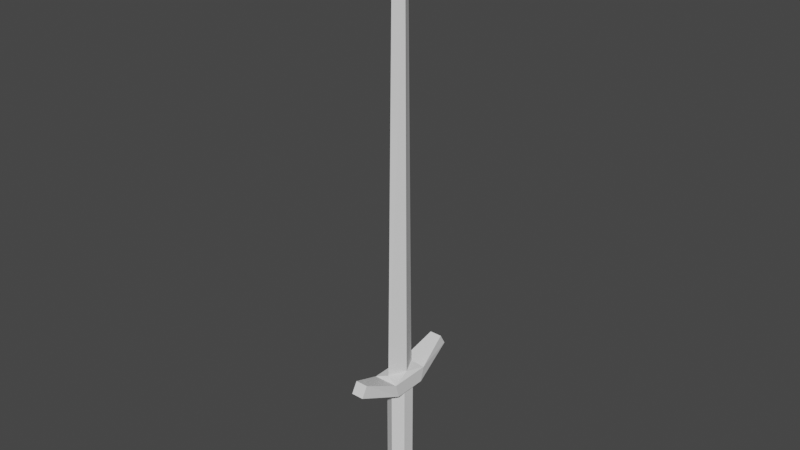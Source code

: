 # Source: Sword.blend  (saved by Blender 2.82.7; exported with 4.5.12 LTS)
import bpy
from mathutils import Matrix  # noqa: F401  (used for matrix-valued properties, if any)

bpy.ops.wm.read_factory_settings(use_empty=True)
scene = bpy.context.scene
scene.name = 'Scene'

# ---- collections
col_collection = bpy.data.collections.new('Collection'); scene.collection.children.link(col_collection)

# ---- world
world_world = bpy.data.worlds.new('World'); scene.world = world_world
world_world.use_nodes = True; world_world.node_tree.nodes.clear()
_N = world_world.node_tree.nodes; _L = world_world.node_tree.links
n0 = _N.new('ShaderNodeOutputWorld'); n0.name = 'World Output'; n0.location = (300, 300)
n1 = _N.new('ShaderNodeBackground'); n1.name = 'Background'; n1.location = (10, 300)
n1.inputs[0].default_value = (0.05088, 0.05088, 0.05088, 1.0)
_L.new(n1.outputs[0], n0.inputs[0])
n0.is_active_output = True
world_world.color = (0.05088, 0.05088, 0.05088)
world_world.use_sun_shadow = False
world_world.sun_shadow_jitter_overblur = 0.0

# ---- meshes
me_cube = bpy.data.meshes.new('Cube')
me_cube.from_pydata([(0.03, 0.04, 0.135), (-0.05196, 0.03, -0.16), (0.03, -0.04, 0.135), (-9.313e-10, 0.06, -0.16), (-0.03, 0.04, 0.135), (-0.05196, -0.03, -0.16), (-0.03, -0.04, 0.135), (4.314e-09, -0.06, -0.16), (0.05196, -0.03, -0.16), (0.05196, 0.03, -0.16), (0.04157, 0.024, -0.13), (0.04157, -0.024, -0.13), (3.7e-09, -0.048, -0.13), (-0.04157, -0.024, -0.13), (-4.967e-10, 0.048, -0.13), (-0.04157, 0.024, -0.13), (0.03, 0.05, 0.17), (0.03, -0.05, 0.17), (-0.03, 0.05, 0.17), (-0.03, -0.05, 0.17), (0.0, 0.03, 0.13), (-0.02598, 0.015, 0.13), (-0.02598, -0.015, 0.13), (2.623e-09, -0.03, 0.13), (0.02598, -0.015, 0.13), (0.02598, 0.015, 0.13), (-0.02598, 0.015, -0.13), (0.0, 0.03, -0.13), (-0.02598, -0.015, -0.13), (2.623e-09, -0.03, -0.13), (0.02598, -0.015, -0.13), (0.02598, 0.015, -0.13), (-0.015, 0.1475, 0.182), (0.015, 0.1475, 0.182), (-0.015, 0.1325, 0.208), (0.015, 0.1325, 0.208), (0.015, -0.1475, 0.182), (-0.015, -0.1475, 0.182), (0.015, -0.1325, 0.208), (-0.015, -0.1325, 0.208), (0.02, 0.0, 0.18), (-0.02, 0.0, 0.18), (0.0, -0.04125, 0.18), (-0.0128, 0.0, 1.17), (0.0, 0.04125, 0.18), (0.0128, 0.0, 1.17), (0.0, -0.024, 1.17), (0.0, 0.024, 1.17), (0.0, 0.0, 1.27), (0.0, 0.0, 1.27), (0.0, 0.0, 1.27), (0.0, 0.0, 1.27), (-0.05196, 0.03, -0.145), (-9.313e-10, 0.06, -0.145), (-0.05196, -0.03, -0.145), (4.314e-09, -0.06, -0.145), (0.05196, -0.03, -0.145), (0.05196, 0.03, -0.145), (-0.02598, 0.015, -0.17), (1.552e-10, 0.03, -0.17), (-0.02598, -0.015, -0.17), (2.778e-09, -0.03, -0.17), (0.02598, -0.015, -0.17), (0.02598, 0.015, -0.17)], [], [(56, 57, 9, 8), (54, 55, 7, 5), (53, 52, 1, 3), (27, 26, 15, 14), (28, 29, 12, 13), (30, 31, 10, 11), (26, 28, 13, 15), (29, 30, 11, 12), (31, 27, 14, 10), (0, 4, 32, 33), (19, 6, 37, 39), (4, 6, 19, 18), (2, 0, 16, 17), (4, 21, 22, 6), (22, 23, 29, 28), (20, 21, 26, 27), (25, 20, 27, 31), (23, 24, 30, 29), (21, 22, 28, 26), (24, 25, 31, 30), (2, 24, 25, 0), (23, 2, 6), (23, 22, 6), (24, 23, 2), (0, 20, 4), (25, 0, 20), (21, 20, 4), (52, 54, 5, 1), (55, 56, 8, 7), (57, 53, 3, 9), (8, 9, 63, 62), (33, 32, 34, 35), (16, 0, 33, 35), (4, 18, 34, 32), (18, 16, 35, 34), (37, 36, 38, 39), (6, 2, 36, 37), (17, 19, 39, 38), (2, 17, 38, 36), (17, 16, 40), (18, 19, 41), (19, 17, 42), (16, 18, 44), (17, 40, 42), (19, 42, 41), (44, 18, 41), (16, 44, 40), (42, 40, 45, 46), (41, 42, 46, 43), (44, 41, 43, 47), (40, 44, 47, 45), (43, 46, 50, 48), (45, 47, 51, 49), (46, 45, 49, 50), (47, 43, 48, 51), (10, 14, 53, 57), (12, 11, 56, 55), (15, 13, 54, 52), (14, 15, 52, 53), (13, 12, 55, 54), (11, 10, 57, 56), (58, 60, 61, 62, 63, 59), (5, 7, 61, 60), (3, 1, 58, 59), (9, 3, 59, 63), (7, 8, 62, 61), (1, 5, 60, 58)])
_uv = me_cube.uv_layers.new(name='UVMap')
_uv.uv.foreach_set('vector', [0.0, 0.0, 0.0, 0.0, 0.0, 0.0, 0.0, 0.0, 0.0, 0.0, 0.0, 0.0, 0.0, 0.0, 0.0, 0.0, 0.0, 0.0, 0.0, 0.0, 0.0, 0.0, 0.0, 0.0, 0.0, 0.0, 0.0, 0.0, 0.0, 0.0, 0.0, 0.0, 0.0, 0.0, 0.0, 0.0, 0.0, 0.0, 0.0, 0.0, 0.0, 0.0, 0.0, 0.0, 0.0, 0.0, 0.0, 0.0, 0.0, 0.0, 0.0, 0.0, 0.0, 0.0, 0.0, 0.0, 0.0, 0.0, 0.0, 0.0, 0.0, 0.0, 0.0, 0.0, 0.0, 0.0, 0.0, 0.0, 0.0, 0.0, 0.0, 0.0, 0.625, 0.5, 0.625, 0.25, 0.625, 0.25, 0.625, 0.5, 0.625, 0.0, 0.625, 0.0, 0.625, 0.0, 0.625, 0.0, 0.625, 0.25, 0.625, 0.0, 0.625, 0.0, 0.625, 0.25, 0.625, 0.75, 0.625, 0.5, 0.625, 0.5, 0.625, 0.75, 0.625, 0.25, 0.0, 0.0, 0.0, 0.0, 0.625, 0.0, 0.0, 0.0, 0.0, 0.0, 0.0, 0.0, 0.0, 0.0, 0.0, 0.0, 0.0, 0.0, 0.0, 0.0, 0.0, 0.0, 0.0, 0.0, 0.0, 0.0, 0.0, 0.0, 0.0, 0.0, 0.0, 0.0, 0.0, 0.0, 0.0, 0.0, 0.0, 0.0, 0.0, 0.0, 0.0, 0.0, 0.0, 0.0, 0.0, 0.0, 0.0, 0.0, 0.0, 0.0, 0.0, 0.0, 0.0, 0.0, 0.625, 0.75, 0.0, 0.0, 0.0, 0.0, 0.625, 0.5, 0.0, 0.0, 0.625, 0.75, 0.625, 1.0, 0.0, 0.0, 0.0, 0.0, 0.625, 1.0, 0.0, 0.0, 0.0, 0.0, 0.625, 0.75, 0.625, 0.5, 0.0, 0.0, 0.625, 0.25, 0.0, 0.0, 0.625, 0.5, 0.0, 0.0, 0.0, 0.0, 0.0, 0.0, 0.625, 0.25, 0.0, 0.0, 0.0, 0.0, 0.0, 0.0, 0.0, 0.0, 0.0, 0.0, 0.0, 0.0, 0.0, 0.0, 0.0, 0.0, 0.0, 0.0, 0.0, 0.0, 0.0, 0.0, 0.0, 0.0, 0.0, 0.0, 0.0, 0.0, 0.0, 0.0, 0.0, 0.0, 0.625, 0.5, 0.625, 0.25, 0.625, 0.25, 0.625, 0.5, 0.625, 0.5, 0.625, 0.5, 0.625, 0.5, 0.625, 0.5, 0.625, 0.25, 0.625, 0.25, 0.625, 0.25, 0.625, 0.25, 0.625, 0.25, 0.625, 0.5, 0.625, 0.5, 0.625, 0.25, 0.625, 1.0, 0.625, 0.75, 0.625, 0.75, 0.625, 1.0, 0.625, 1.0, 0.625, 0.75, 0.625, 0.75, 0.625, 1.0, 0.625, 0.75, 0.625, 0.0, 0.625, 0.0, 0.625, 0.75, 0.625, 0.75, 0.625, 0.75, 0.625, 0.75, 0.625, 0.75, 0.625, 0.75, 0.625, 0.5, 0.625, 0.75, 0.625, 0.25, 0.625, 0.0, 0.625, 0.25, 0.625, 0.0, 0.625, 0.75, 0.625, 0.0, 0.625, 0.5, 0.625, 0.25, 0.625, 0.5, 0.625, 0.75, 0.625, 0.75, 0.625, 0.0, 0.625, 0.0, 0.625, 0.0, 0.625, 0.25, 0.625, 0.5, 0.625, 0.25, 0.625, 0.25, 0.625, 0.5, 0.625, 0.5, 0.625, 0.75, 0.625, 0.0, 0.625, 0.75, 0.625, 0.75, 0.625, 0.0, 0.625, 0.25, 0.625, 0.0, 0.625, 0.0, 0.625, 0.25, 0.625, 0.5, 0.625, 0.25, 0.625, 0.25, 0.625, 0.5, 0.625, 0.75, 0.625, 0.5, 0.625, 0.5, 0.625, 0.75, 0.625, 0.25, 0.625, 0.0, 0.625, 0.0, 0.625, 0.25, 0.625, 0.75, 0.625, 0.5, 0.625, 0.5, 0.625, 0.75, 0.625, 0.0, 0.625, 0.75, 0.625, 0.75, 0.625, 0.0, 0.625, 0.5, 0.625, 0.25, 0.625, 0.25, 0.625, 0.5, 0.0, 0.0, 0.0, 0.0, 0.0, 0.0, 0.0, 0.0, 0.0, 0.0, 0.0, 0.0, 0.0, 0.0, 0.0, 0.0, 0.0, 0.0, 0.0, 0.0, 0.0, 0.0, 0.0, 0.0, 0.0, 0.0, 0.0, 0.0, 0.0, 0.0, 0.0, 0.0, 0.0, 0.0, 0.0, 0.0, 0.0, 0.0, 0.0, 0.0, 0.0, 0.0, 0.0, 0.0, 0.0, 0.0, 0.0, 0.0, 0.0, 0.0, 0.0, 0.0, 0.0, 0.0, 0.0, 0.0, 0.0, 0.0, 0.0, 0.0, 0.0, 0.0, 0.0, 0.0, 0.0, 0.0, 0.0, 0.0, 0.0, 0.0, 0.0, 0.0, 0.0, 0.0, 0.0, 0.0, 0.0, 0.0, 0.0, 0.0, 0.0, 0.0, 0.0, 0.0, 0.0, 0.0, 0.0, 0.0, 0.0, 0.0, 0.0, 0.0, 0.0, 0.0, 0.0, 0.0, 0.0, 0.0, 0.0, 0.0])
me_cube.materials.append(None)
me_cube.use_remesh_preserve_volume = False
me_cube.use_remesh_preserve_attributes = False
me_cube.use_mirror_vertex_groups = False
me_cube.update()

# ---- objects
ob_cube = bpy.data.objects.new('Cube', me_cube)

# ---- transforms, parenting, visibility, modifiers, constraints
ob_cube.location = (0.0, 0.0, 1.0)
ob_cube.lock_rotations_4d = False
ob_cube.empty_display_type = 'ARROWS'
ob_cube.lineart.crease_threshold = 0.0

# ---- collection membership
col_collection.objects.link(ob_cube)

# ---- scene / render settings (as saved in the file)
scene.frame_start = 1; scene.frame_end = 250; scene.frame_set(1)
scene.render.engine = 'BLENDER_EEVEE_NEXT'
scene.cycles.use_denoising = False
scene.cycles.samples = 128
scene.cycles.sampling_pattern = 'TABULATED_SOBOL'
scene.cycles.use_adaptive_sampling = False
scene.cycles.use_light_tree = False
scene.view_settings.view_transform = 'Filmic'
bpy.context.view_layer.update()

# ---- added for rendering (the .blend has no active camera and no usable light): camera, sun
cam_auto = bpy.data.cameras.new('AutoCamera')
cam_auto.lens = 50.0
cam_auto.sensor_width = 36.0
cam_auto.clip_end = 1000.0
ob_auto_camera = bpy.data.objects.new('AutoCamera', cam_auto)
scene.collection.objects.link(ob_auto_camera)
ob_auto_camera.location = (1.36339, -1.63607, 2.64071)
ob_auto_camera.rotation_euler = (1.09748, -7.21219e-08, 0.694738)
scene.camera = ob_auto_camera
light_auto_sun = bpy.data.lights.new('AutoSun', 'SUN')
light_auto_sun.energy = 3.0
light_auto_sun.angle = 0.0523599
ob_auto_sun = bpy.data.objects.new('AutoSun', light_auto_sun)
scene.collection.objects.link(ob_auto_sun)
ob_auto_sun.rotation_euler = (0.872665, 0.174533, 0.523599)
bpy.context.view_layer.update()
